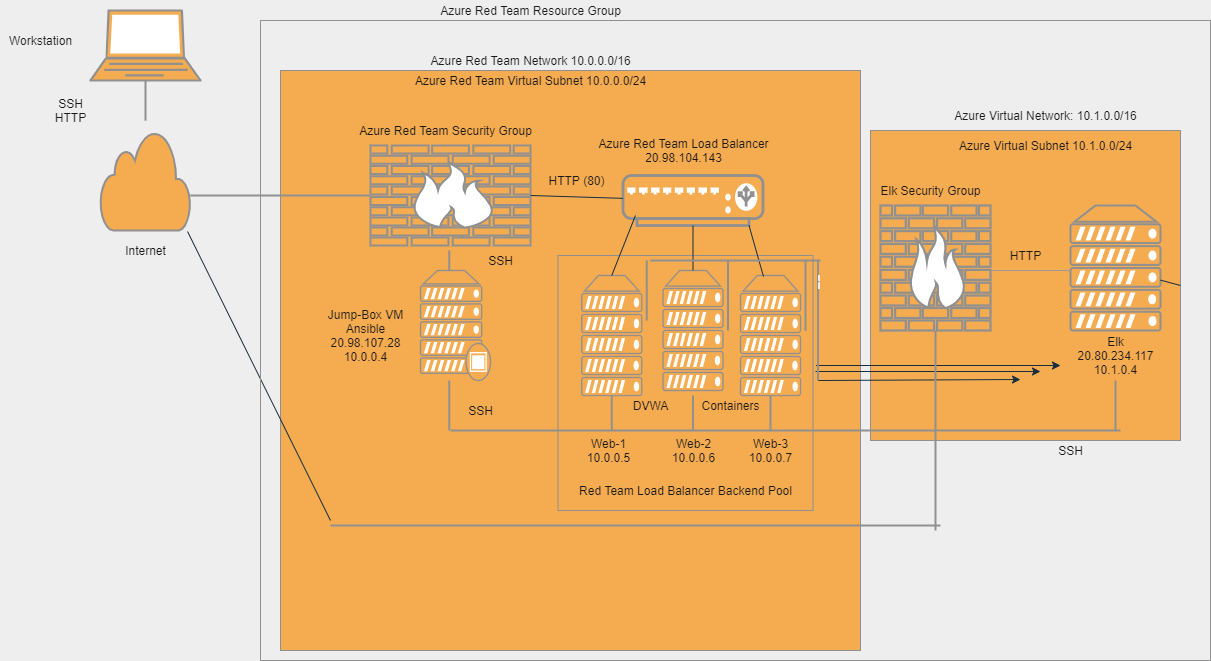

The diagram above was exported from draw.io. Its source (the exported page's mxGraphModel, read from the mxfile embedded in the PNG):
<mxGraphModel dx="1422" dy="705" grid="1" gridSize="10" guides="1" tooltips="1" connect="1" arrows="1" fold="1" page="1" pageScale="1" pageWidth="850" pageHeight="1100" background="#EEEEEE" math="0" shadow="0">
  <root>
    <mxCell id="0" />
    <mxCell id="1" parent="0" />
    <mxCell id="EZBr1i96ByAlM6vTIxvK-59" value="" style="whiteSpace=wrap;html=1;aspect=fixed;rounded=0;sketch=0;fillColor=#F5AB50;strokeColor=#909090;fontColor=#1A1A1A;" parent="1" vertex="1">
      <mxGeometry x="280" y="70" width="580" height="580" as="geometry" />
    </mxCell>
    <mxCell id="44W9SnruAJ9q3iw3Kbnh-56" value="" style="whiteSpace=wrap;html=1;aspect=fixed;rounded=0;sketch=0;fontColor=#1A1A1A;strokeColor=#909090;fillColor=#F5AB50;" parent="1" vertex="1">
      <mxGeometry x="870" y="130" width="310" height="310" as="geometry" />
    </mxCell>
    <mxCell id="EZBr1i96ByAlM6vTIxvK-19" value="" style="whiteSpace=wrap;html=1;aspect=fixed;rotation=NaN;fillColor=#F5AB50;strokeColor=#909090;fontColor=#1A1A1A;" parent="1" vertex="1">
      <mxGeometry height="10" as="geometry" />
    </mxCell>
    <mxCell id="EZBr1i96ByAlM6vTIxvK-2" value="" style="fontColor=#1A1A1A;verticalAlign=top;verticalLabelPosition=bottom;labelPosition=center;align=center;html=1;outlineConnect=0;fillColor=#F5AB50;strokeColor=#909090;gradientDirection=north;strokeWidth=2;shape=mxgraph.networks.laptop;" parent="1" vertex="1">
      <mxGeometry x="90" y="10" width="110" height="70" as="geometry" />
    </mxCell>
    <mxCell id="EZBr1i96ByAlM6vTIxvK-3" value="" style="html=1;verticalLabelPosition=bottom;align=center;verticalAlign=top;strokeWidth=2;strokeColor=#909090;shadow=0;dashed=0;shape=mxgraph.ios7.icons.cloud;direction=east;fillColor=#F5AB50;fontColor=#1A1A1A;" parent="1" vertex="1">
      <mxGeometry x="100" y="130" width="90" height="100" as="geometry" />
    </mxCell>
    <mxCell id="EZBr1i96ByAlM6vTIxvK-7" value="" style="fontColor=#1A1A1A;verticalAlign=top;verticalLabelPosition=bottom;labelPosition=center;align=center;html=1;outlineConnect=0;fillColor=#F5AB50;gradientDirection=north;strokeWidth=2;shape=mxgraph.networks.load_balancer;strokeColor=#909090;" parent="1" vertex="1">
      <mxGeometry x="622.5" y="175" width="140" height="50" as="geometry" />
    </mxCell>
    <mxCell id="EZBr1i96ByAlM6vTIxvK-13" value="" style="fontColor=#1A1A1A;verticalAlign=top;verticalLabelPosition=bottom;labelPosition=center;align=center;html=1;outlineConnect=0;fillColor=#F5AB50;strokeColor=#909090;gradientDirection=north;strokeWidth=2;shape=mxgraph.networks.proxy_server;" parent="1" vertex="1">
      <mxGeometry x="420" y="270" width="70" height="110" as="geometry" />
    </mxCell>
    <mxCell id="EZBr1i96ByAlM6vTIxvK-17" value="Azure Red Team Resource Group" style="text;html=1;resizable=0;autosize=1;align=center;verticalAlign=middle;points=[];fillColor=none;strokeColor=none;rounded=0;fontColor=#1A1A1A;" parent="1" vertex="1">
      <mxGeometry x="430" width="200" height="20" as="geometry" />
    </mxCell>
    <mxCell id="EZBr1i96ByAlM6vTIxvK-21" value="" style="whiteSpace=wrap;html=1;aspect=fixed;fillColor=#F5AB50;strokeColor=#909090;fontColor=#1A1A1A;" parent="1" vertex="1">
      <mxGeometry x="557.5" y="255" width="255" height="255" as="geometry" />
    </mxCell>
    <mxCell id="EZBr1i96ByAlM6vTIxvK-14" value="" style="fontColor=#1A1A1A;verticalAlign=top;verticalLabelPosition=bottom;labelPosition=center;align=center;html=1;outlineConnect=0;fillColor=#F5AB50;strokeColor=#909090;gradientDirection=north;strokeWidth=2;shape=mxgraph.networks.server;" parent="1" vertex="1">
      <mxGeometry x="581.25" y="275" width="60" height="120" as="geometry" />
    </mxCell>
    <mxCell id="EZBr1i96ByAlM6vTIxvK-29" value="" style="fontColor=#1A1A1A;verticalAlign=top;verticalLabelPosition=bottom;labelPosition=center;align=center;html=1;outlineConnect=0;fillColor=#F5AB50;strokeColor=#909090;gradientDirection=north;strokeWidth=2;shape=mxgraph.networks.server;" parent="1" vertex="1">
      <mxGeometry x="662.5" y="270" width="60" height="120" as="geometry" />
    </mxCell>
    <mxCell id="EZBr1i96ByAlM6vTIxvK-30" value="" style="fontColor=#1A1A1A;verticalAlign=top;verticalLabelPosition=bottom;labelPosition=center;align=center;html=1;outlineConnect=0;fillColor=#F5AB50;strokeColor=#909090;gradientDirection=north;strokeWidth=2;shape=mxgraph.networks.server;" parent="1" vertex="1">
      <mxGeometry x="740" y="275" width="60" height="120" as="geometry" />
    </mxCell>
    <mxCell id="EZBr1i96ByAlM6vTIxvK-32" value="" style="endArrow=none;html=1;exitX=0.5;exitY=0;exitDx=0;exitDy=0;exitPerimeter=0;strokeColor=#182E3E;fontColor=#1A1A1A;entryX=0.089;entryY=0.8;entryDx=0;entryDy=0;entryPerimeter=0;labelBackgroundColor=#EEEEEE;" parent="1" source="EZBr1i96ByAlM6vTIxvK-14" target="EZBr1i96ByAlM6vTIxvK-7" edge="1">
      <mxGeometry width="50" height="50" relative="1" as="geometry">
        <mxPoint x="585" y="350" as="sourcePoint" />
        <mxPoint x="635" y="300" as="targetPoint" />
      </mxGeometry>
    </mxCell>
    <mxCell id="EZBr1i96ByAlM6vTIxvK-33" value="" style="endArrow=none;html=1;strokeColor=#182E3E;fontColor=#1A1A1A;labelBackgroundColor=#EEEEEE;" parent="1" source="EZBr1i96ByAlM6vTIxvK-29" target="EZBr1i96ByAlM6vTIxvK-7" edge="1">
      <mxGeometry width="50" height="50" relative="1" as="geometry">
        <mxPoint x="640" y="350" as="sourcePoint" />
        <mxPoint x="690" y="300" as="targetPoint" />
      </mxGeometry>
    </mxCell>
    <mxCell id="EZBr1i96ByAlM6vTIxvK-34" value="" style="endArrow=none;html=1;entryX=0.9;entryY=1;entryDx=0;entryDy=0;entryPerimeter=0;exitX=0.383;exitY=0.008;exitDx=0;exitDy=0;exitPerimeter=0;strokeColor=#182E3E;fontColor=#1A1A1A;labelBackgroundColor=#EEEEEE;" parent="1" source="EZBr1i96ByAlM6vTIxvK-30" target="EZBr1i96ByAlM6vTIxvK-7" edge="1">
      <mxGeometry width="50" height="50" relative="1" as="geometry">
        <mxPoint x="770" y="380" as="sourcePoint" />
        <mxPoint x="820" y="330" as="targetPoint" />
      </mxGeometry>
    </mxCell>
    <mxCell id="EZBr1i96ByAlM6vTIxvK-39" value="" style="endArrow=none;html=1;startArrow=none;strokeColor=#182E3E;fontColor=#1A1A1A;labelBackgroundColor=#EEEEEE;" parent="1" source="EZBr1i96ByAlM6vTIxvK-11" edge="1">
      <mxGeometry width="50" height="50" relative="1" as="geometry">
        <mxPoint x="410" y="280" as="sourcePoint" />
        <mxPoint x="460" y="230" as="targetPoint" />
      </mxGeometry>
    </mxCell>
    <mxCell id="EZBr1i96ByAlM6vTIxvK-11" value="" style="fontColor=#1A1A1A;verticalAlign=top;verticalLabelPosition=bottom;labelPosition=center;align=center;html=1;outlineConnect=0;fillColor=#F5AB50;strokeColor=#909090;gradientDirection=north;strokeWidth=2;shape=mxgraph.networks.firewall;" parent="1" vertex="1">
      <mxGeometry x="370" y="145" width="160" height="100" as="geometry" />
    </mxCell>
    <mxCell id="EZBr1i96ByAlM6vTIxvK-56" value="" style="line;strokeWidth=2;direction=south;html=1;fillColor=#F5AB50;strokeColor=#909090;fontColor=#1A1A1A;labelBackgroundColor=#EEEEEE;" parent="1" vertex="1">
      <mxGeometry x="443.75" y="250" width="10" height="20" as="geometry" />
    </mxCell>
    <mxCell id="EZBr1i96ByAlM6vTIxvK-57" value="" style="line;strokeWidth=2;direction=south;html=1;fillColor=#F5AB50;strokeColor=#909090;fontColor=#1A1A1A;labelBackgroundColor=#EEEEEE;" parent="1" vertex="1">
      <mxGeometry x="130" y="80" width="30" height="40" as="geometry" />
    </mxCell>
    <mxCell id="EZBr1i96ByAlM6vTIxvK-58" value="" style="line;strokeWidth=2;html=1;fillColor=#F5AB50;strokeColor=#909090;fontColor=#1A1A1A;labelBackgroundColor=#EEEEEE;" parent="1" vertex="1">
      <mxGeometry x="190" y="190" width="180" height="10" as="geometry" />
    </mxCell>
    <mxCell id="EZBr1i96ByAlM6vTIxvK-61" value="Azure Red Team Network 10.0.0.0/16" style="text;html=1;resizable=0;autosize=1;align=center;verticalAlign=middle;points=[];fillColor=none;strokeColor=none;rounded=0;sketch=0;fontColor=#1A1A1A;" parent="1" vertex="1">
      <mxGeometry x="420" y="50" width="220" height="20" as="geometry" />
    </mxCell>
    <mxCell id="EZBr1i96ByAlM6vTIxvK-62" value="Azure Red Team Virtual Subnet 10.0.0.0/24" style="text;html=1;resizable=0;autosize=1;align=center;verticalAlign=middle;points=[];fillColor=none;strokeColor=none;rounded=0;sketch=0;fontColor=#1A1A1A;" parent="1" vertex="1">
      <mxGeometry x="405" y="70" width="250" height="20" as="geometry" />
    </mxCell>
    <mxCell id="EZBr1i96ByAlM6vTIxvK-63" value="Azure Red Team Security Group" style="text;html=1;resizable=0;autosize=1;align=center;verticalAlign=middle;points=[];fillColor=none;strokeColor=none;rounded=0;sketch=0;fontColor=#1A1A1A;" parent="1" vertex="1">
      <mxGeometry x="350" y="120" width="190" height="20" as="geometry" />
    </mxCell>
    <mxCell id="EZBr1i96ByAlM6vTIxvK-65" value="Workstation" style="text;html=1;resizable=0;autosize=1;align=center;verticalAlign=middle;points=[];fillColor=none;strokeColor=none;rounded=0;sketch=0;fontColor=#1A1A1A;" parent="1" vertex="1">
      <mxGeometry y="30" width="80" height="20" as="geometry" />
    </mxCell>
    <mxCell id="EZBr1i96ByAlM6vTIxvK-66" value="SSH&lt;br&gt;HTTP" style="text;html=1;resizable=0;autosize=1;align=center;verticalAlign=middle;points=[];fillColor=none;strokeColor=none;rounded=0;sketch=0;fontColor=#1A1A1A;" parent="1" vertex="1">
      <mxGeometry x="45" y="95" width="50" height="30" as="geometry" />
    </mxCell>
    <mxCell id="EZBr1i96ByAlM6vTIxvK-67" value="Internet" style="text;html=1;resizable=0;autosize=1;align=center;verticalAlign=middle;points=[];fillColor=none;strokeColor=none;rounded=0;sketch=0;fontColor=#1A1A1A;" parent="1" vertex="1">
      <mxGeometry x="115" y="240" width="60" height="20" as="geometry" />
    </mxCell>
    <mxCell id="EZBr1i96ByAlM6vTIxvK-68" value="HTTP (80)" style="text;html=1;resizable=0;autosize=1;align=center;verticalAlign=middle;points=[];fillColor=none;strokeColor=none;rounded=0;sketch=0;fontColor=#1A1A1A;" parent="1" vertex="1">
      <mxGeometry x="541.25" y="170" width="70" height="20" as="geometry" />
    </mxCell>
    <mxCell id="EZBr1i96ByAlM6vTIxvK-69" value="" style="endArrow=none;html=1;fontColor=#1A1A1A;strokeColor=#182E3E;entryX=1;entryY=0.5;entryDx=0;entryDy=0;entryPerimeter=0;labelBackgroundColor=#EEEEEE;" parent="1" source="EZBr1i96ByAlM6vTIxvK-7" target="EZBr1i96ByAlM6vTIxvK-11" edge="1">
      <mxGeometry width="50" height="50" relative="1" as="geometry">
        <mxPoint x="410" y="310" as="sourcePoint" />
        <mxPoint x="460" y="260" as="targetPoint" />
      </mxGeometry>
    </mxCell>
    <mxCell id="EZBr1i96ByAlM6vTIxvK-70" value="Azure Red Team Load Balancer&lt;br&gt;20.98.104.143" style="text;html=1;resizable=0;autosize=1;align=center;verticalAlign=middle;points=[];fillColor=none;strokeColor=none;rounded=0;sketch=0;fontColor=#1A1A1A;" parent="1" vertex="1">
      <mxGeometry x="587.5" y="135" width="190" height="30" as="geometry" />
    </mxCell>
    <mxCell id="EZBr1i96ByAlM6vTIxvK-71" value="DVWA" style="text;html=1;resizable=0;autosize=1;align=center;verticalAlign=middle;points=[];fillColor=none;strokeColor=none;rounded=0;sketch=0;fontColor=#1A1A1A;" parent="1" vertex="1">
      <mxGeometry x="625" y="395" width="50" height="20" as="geometry" />
    </mxCell>
    <mxCell id="EZBr1i96ByAlM6vTIxvK-72" value="Containers" style="text;html=1;resizable=0;autosize=1;align=center;verticalAlign=middle;points=[];fillColor=none;strokeColor=none;rounded=0;sketch=0;fontColor=#1A1A1A;" parent="1" vertex="1">
      <mxGeometry x="695" y="395" width="70" height="20" as="geometry" />
    </mxCell>
    <mxCell id="EZBr1i96ByAlM6vTIxvK-73" value="SSH" style="text;html=1;resizable=0;autosize=1;align=center;verticalAlign=middle;points=[];fillColor=none;strokeColor=none;rounded=0;sketch=0;fontColor=#1A1A1A;" parent="1" vertex="1">
      <mxGeometry x="460" y="400" width="40" height="20" as="geometry" />
    </mxCell>
    <mxCell id="EZBr1i96ByAlM6vTIxvK-74" value="Jump-Box VM&lt;br&gt;Ansible&lt;br&gt;&lt;div&gt;&lt;span&gt;20.98.107.28&lt;/span&gt;&lt;/div&gt;&lt;div&gt;&lt;span&gt;10.0.0.4&lt;/span&gt;&lt;/div&gt;" style="text;html=1;resizable=0;autosize=1;align=center;verticalAlign=middle;points=[];fillColor=none;strokeColor=none;rounded=0;sketch=0;fontColor=#1A1A1A;" parent="1" vertex="1">
      <mxGeometry x="320" y="305" width="90" height="60" as="geometry" />
    </mxCell>
    <mxCell id="EZBr1i96ByAlM6vTIxvK-75" value="Web-1&lt;br&gt;10.0.0.5" style="text;html=1;resizable=0;autosize=1;align=center;verticalAlign=middle;points=[];fillColor=none;strokeColor=none;rounded=0;sketch=0;fontColor=#1A1A1A;" parent="1" vertex="1">
      <mxGeometry x="577.5" y="435" width="60" height="30" as="geometry" />
    </mxCell>
    <mxCell id="EZBr1i96ByAlM6vTIxvK-76" value="Web-2&lt;br&gt;10.0.0.6" style="text;html=1;resizable=0;autosize=1;align=center;verticalAlign=middle;points=[];fillColor=none;strokeColor=none;rounded=0;sketch=0;fontColor=#1A1A1A;" parent="1" vertex="1">
      <mxGeometry x="662.5" y="435" width="60" height="30" as="geometry" />
    </mxCell>
    <mxCell id="EZBr1i96ByAlM6vTIxvK-77" value="Web-3&lt;br&gt;10.0.0.7" style="text;html=1;resizable=0;autosize=1;align=center;verticalAlign=middle;points=[];fillColor=none;strokeColor=none;rounded=0;sketch=0;fontColor=#1A1A1A;" parent="1" vertex="1">
      <mxGeometry x="740" y="435" width="60" height="30" as="geometry" />
    </mxCell>
    <mxCell id="EZBr1i96ByAlM6vTIxvK-78" value="SSH" style="text;html=1;resizable=0;autosize=1;align=center;verticalAlign=middle;points=[];fillColor=none;strokeColor=none;rounded=0;sketch=0;fontColor=#1A1A1A;" parent="1" vertex="1">
      <mxGeometry x="480" y="250" width="40" height="20" as="geometry" />
    </mxCell>
    <mxCell id="EZBr1i96ByAlM6vTIxvK-79" value="Red Team Load Balancer Backend Pool" style="text;html=1;resizable=0;autosize=1;align=center;verticalAlign=middle;points=[];fillColor=none;strokeColor=none;rounded=0;sketch=0;fontColor=#1A1A1A;" parent="1" vertex="1">
      <mxGeometry x="570" y="480" width="230" height="20" as="geometry" />
    </mxCell>
    <mxCell id="44W9SnruAJ9q3iw3Kbnh-2" value="" style="fontColor=#1A1A1A;verticalAlign=top;verticalLabelPosition=bottom;labelPosition=center;align=center;html=1;outlineConnect=0;fillColor=#F5AB50;strokeColor=#909090;gradientDirection=north;strokeWidth=2;shape=mxgraph.networks.firewall;" parent="1" vertex="1">
      <mxGeometry x="880" y="205" width="110" height="125" as="geometry" />
    </mxCell>
    <mxCell id="44W9SnruAJ9q3iw3Kbnh-3" value="" style="verticalAlign=top;verticalLabelPosition=bottom;labelPosition=center;align=center;html=1;outlineConnect=0;fillColor=#F5AB50;strokeColor=#909090;gradientDirection=north;strokeWidth=2;shape=mxgraph.networks.server;fontColor=#1A1A1A;" parent="1" vertex="1">
      <mxGeometry x="1070" y="205" width="90" height="125" as="geometry" />
    </mxCell>
    <mxCell id="44W9SnruAJ9q3iw3Kbnh-4" value="" style="endArrow=none;html=1;exitX=1;exitY=0.5;exitDx=0;exitDy=0;exitPerimeter=0;labelBackgroundColor=#EEEEEE;strokeColor=#182E3E;fontColor=#1A1A1A;startArrow=none;" parent="1" source="44W9SnruAJ9q3iw3Kbnh-56" target="44W9SnruAJ9q3iw3Kbnh-3" edge="1">
      <mxGeometry width="50" height="50" relative="1" as="geometry">
        <mxPoint x="700" y="420" as="sourcePoint" />
        <mxPoint x="750" y="370" as="targetPoint" />
      </mxGeometry>
    </mxCell>
    <mxCell id="44W9SnruAJ9q3iw3Kbnh-6" value="HTTP" style="text;html=1;resizable=0;autosize=1;align=center;verticalAlign=middle;points=[];fillColor=none;strokeColor=none;rounded=0;fontColor=#1A1A1A;" parent="1" vertex="1">
      <mxGeometry x="1000" y="245" width="50" height="20" as="geometry" />
    </mxCell>
    <mxCell id="44W9SnruAJ9q3iw3Kbnh-7" value="Elk Security Group" style="text;html=1;resizable=0;autosize=1;align=center;verticalAlign=middle;points=[];fillColor=none;strokeColor=none;rounded=0;fontColor=#1A1A1A;" parent="1" vertex="1">
      <mxGeometry x="870" y="180" width="120" height="20" as="geometry" />
    </mxCell>
    <mxCell id="44W9SnruAJ9q3iw3Kbnh-8" value="Elk&lt;br&gt;20.80.234.117&lt;br&gt;10.1.0.4" style="text;html=1;resizable=0;autosize=1;align=center;verticalAlign=middle;points=[];fillColor=none;strokeColor=none;rounded=0;fontColor=#1A1A1A;" parent="1" vertex="1">
      <mxGeometry x="1070" y="330" width="90" height="50" as="geometry" />
    </mxCell>
    <mxCell id="44W9SnruAJ9q3iw3Kbnh-33" value="" style="endArrow=classic;html=1;labelBackgroundColor=#EEEEEE;strokeColor=#182E3E;fontColor=#1A1A1A;" parent="1" edge="1">
      <mxGeometry width="50" height="50" relative="1" as="geometry">
        <mxPoint x="815" y="371" as="sourcePoint" />
        <mxPoint x="1040" y="371" as="targetPoint" />
      </mxGeometry>
    </mxCell>
    <mxCell id="44W9SnruAJ9q3iw3Kbnh-34" value="" style="endArrow=classic;html=1;exitX=0.875;exitY=0.7;exitDx=0;exitDy=0;exitPerimeter=0;labelBackgroundColor=#EEEEEE;strokeColor=#182E3E;fontColor=#1A1A1A;" parent="1" source="44W9SnruAJ9q3iw3Kbnh-52" edge="1">
      <mxGeometry width="50" height="50" relative="1" as="geometry">
        <mxPoint x="830" y="365" as="sourcePoint" />
        <mxPoint x="1060" y="365" as="targetPoint" />
      </mxGeometry>
    </mxCell>
    <mxCell id="44W9SnruAJ9q3iw3Kbnh-35" value="" style="endArrow=classic;html=1;exitX=1;exitY=0.5;exitDx=0;exitDy=0;exitPerimeter=0;labelBackgroundColor=#EEEEEE;strokeColor=#182E3E;fontColor=#1A1A1A;" parent="1" source="44W9SnruAJ9q3iw3Kbnh-52" edge="1">
      <mxGeometry width="50" height="50" relative="1" as="geometry">
        <mxPoint x="830" y="379" as="sourcePoint" />
        <mxPoint x="1020" y="379" as="targetPoint" />
      </mxGeometry>
    </mxCell>
    <mxCell id="44W9SnruAJ9q3iw3Kbnh-37" value="" style="line;strokeWidth=2;direction=south;html=1;labelBackgroundColor=#EEEEEE;fillColor=#F5AB50;strokeColor=#909090;fontColor=#1A1A1A;" parent="1" vertex="1">
      <mxGeometry x="1110" y="380" width="10" height="50" as="geometry" />
    </mxCell>
    <mxCell id="44W9SnruAJ9q3iw3Kbnh-38" value="" style="line;strokeWidth=2;html=1;labelBackgroundColor=#EEEEEE;fillColor=#F5AB50;strokeColor=#909090;fontColor=#1A1A1A;" parent="1" vertex="1">
      <mxGeometry x="450" y="425" width="670" height="10" as="geometry" />
    </mxCell>
    <mxCell id="44W9SnruAJ9q3iw3Kbnh-39" value="" style="line;strokeWidth=2;direction=south;html=1;labelBackgroundColor=#EEEEEE;fillColor=#F5AB50;strokeColor=#909090;fontColor=#1A1A1A;" parent="1" vertex="1">
      <mxGeometry x="443.75" y="380" width="10" height="50" as="geometry" />
    </mxCell>
    <mxCell id="44W9SnruAJ9q3iw3Kbnh-40" value="" style="line;strokeWidth=2;direction=south;html=1;labelBackgroundColor=#EEEEEE;fillColor=#F5AB50;strokeColor=#909090;fontColor=#1A1A1A;" parent="1" vertex="1">
      <mxGeometry x="606.25" y="395" width="10" height="35" as="geometry" />
    </mxCell>
    <mxCell id="44W9SnruAJ9q3iw3Kbnh-41" value="" style="line;strokeWidth=2;direction=south;html=1;labelBackgroundColor=#EEEEEE;fillColor=#F5AB50;strokeColor=#909090;fontColor=#1A1A1A;" parent="1" vertex="1">
      <mxGeometry x="687.5" y="395" width="10" height="35" as="geometry" />
    </mxCell>
    <mxCell id="44W9SnruAJ9q3iw3Kbnh-42" value="" style="line;strokeWidth=2;direction=south;html=1;labelBackgroundColor=#EEEEEE;fillColor=#F5AB50;strokeColor=#909090;fontColor=#1A1A1A;" parent="1" vertex="1">
      <mxGeometry x="765" y="395" width="10" height="35" as="geometry" />
    </mxCell>
    <mxCell id="44W9SnruAJ9q3iw3Kbnh-43" value="SSH" style="text;html=1;resizable=0;autosize=1;align=center;verticalAlign=middle;points=[];fillColor=none;strokeColor=none;rounded=0;fontColor=#1A1A1A;" parent="1" vertex="1">
      <mxGeometry x="1050" y="440" width="40" height="20" as="geometry" />
    </mxCell>
    <mxCell id="44W9SnruAJ9q3iw3Kbnh-44" value="" style="line;strokeWidth=2;direction=south;html=1;labelBackgroundColor=#EEEEEE;fillColor=#F5AB50;strokeColor=#909090;fontColor=#1A1A1A;" parent="1" vertex="1">
      <mxGeometry x="930" y="330" width="10" height="200" as="geometry" />
    </mxCell>
    <mxCell id="44W9SnruAJ9q3iw3Kbnh-45" value="" style="line;strokeWidth=2;html=1;labelBackgroundColor=#EEEEEE;fillColor=#F5AB50;strokeColor=#909090;fontColor=#1A1A1A;" parent="1" vertex="1">
      <mxGeometry x="330" y="520" width="610" height="10" as="geometry" />
    </mxCell>
    <mxCell id="44W9SnruAJ9q3iw3Kbnh-47" value="" style="endArrow=none;html=1;entryX=0.967;entryY=1.01;entryDx=0;entryDy=0;entryPerimeter=0;labelBackgroundColor=#EEEEEE;strokeColor=#182E3E;fontColor=#1A1A1A;" parent="1" target="EZBr1i96ByAlM6vTIxvK-3" edge="1">
      <mxGeometry width="50" height="50" relative="1" as="geometry">
        <mxPoint x="330" y="520" as="sourcePoint" />
        <mxPoint x="380" y="470" as="targetPoint" />
      </mxGeometry>
    </mxCell>
    <mxCell id="44W9SnruAJ9q3iw3Kbnh-49" value="" style="line;strokeWidth=2;direction=south;html=1;labelBackgroundColor=#EEEEEE;fillColor=#F5AB50;strokeColor=#909090;fontColor=#1A1A1A;" parent="1" vertex="1">
      <mxGeometry x="641.25" y="260" width="10" height="60" as="geometry" />
    </mxCell>
    <mxCell id="44W9SnruAJ9q3iw3Kbnh-50" value="" style="line;strokeWidth=2;direction=south;html=1;labelBackgroundColor=#EEEEEE;fillColor=#F5AB50;strokeColor=#909090;fontColor=#1A1A1A;" parent="1" vertex="1">
      <mxGeometry x="722.5" y="260" width="10" height="70" as="geometry" />
    </mxCell>
    <mxCell id="44W9SnruAJ9q3iw3Kbnh-51" value="" style="line;strokeWidth=2;direction=south;html=1;labelBackgroundColor=#EEEEEE;fillColor=#F5AB50;strokeColor=#909090;fontColor=#1A1A1A;" parent="1" vertex="1">
      <mxGeometry x="800" y="260" width="10" height="70" as="geometry" />
    </mxCell>
    <mxCell id="44W9SnruAJ9q3iw3Kbnh-52" value="&lt;hr&gt;" style="line;strokeWidth=2;direction=south;html=1;labelBackgroundColor=#EEEEEE;fillColor=#F5AB50;strokeColor=#909090;fontColor=#1A1A1A;" parent="1" vertex="1">
      <mxGeometry x="812.5" y="260" width="10" height="120" as="geometry" />
    </mxCell>
    <mxCell id="44W9SnruAJ9q3iw3Kbnh-53" value="" style="line;strokeWidth=2;html=1;labelBackgroundColor=#EEEEEE;fillColor=#F5AB50;strokeColor=#909090;fontColor=#1A1A1A;" parent="1" vertex="1">
      <mxGeometry x="650" y="255" width="170" height="10" as="geometry" />
    </mxCell>
    <mxCell id="44W9SnruAJ9q3iw3Kbnh-59" value="" style="swimlane;startSize=0;rounded=0;sketch=0;fontColor=#1A1A1A;strokeColor=#909090;fillColor=#F5AB50;" parent="1" vertex="1">
      <mxGeometry x="260" y="20" width="950" height="640" as="geometry" />
    </mxCell>
    <mxCell id="44W9SnruAJ9q3iw3Kbnh-60" value="Azure Virtual Network: 10.1.0.0/16" style="text;html=1;resizable=0;autosize=1;align=center;verticalAlign=middle;points=[];fillColor=none;strokeColor=none;rounded=0;sketch=0;fontColor=#1A1A1A;" parent="44W9SnruAJ9q3iw3Kbnh-59" vertex="1">
      <mxGeometry x="685" y="85" width="200" height="20" as="geometry" />
    </mxCell>
    <mxCell id="44W9SnruAJ9q3iw3Kbnh-61" value="Azure Virtual Subnet 10.1.0.0/24" style="text;html=1;resizable=0;autosize=1;align=center;verticalAlign=middle;points=[];fillColor=none;strokeColor=none;rounded=0;sketch=0;fontColor=#1A1A1A;" parent="1" vertex="1">
      <mxGeometry x="950" y="135" width="190" height="20" as="geometry" />
    </mxCell>
    <mxCell id="44W9SnruAJ9q3iw3Kbnh-62" value="" style="verticalLabelPosition=bottom;shadow=0;dashed=0;align=center;html=1;verticalAlign=top;strokeWidth=1;shape=mxgraph.mockup.markup.line;strokeColor=#999999;rounded=0;sketch=0;fontColor=#1A1A1A;fillColor=#F5AB50;" parent="1" vertex="1">
      <mxGeometry x="990" y="260" width="80" height="20" as="geometry" />
    </mxCell>
  </root>
</mxGraphModel>